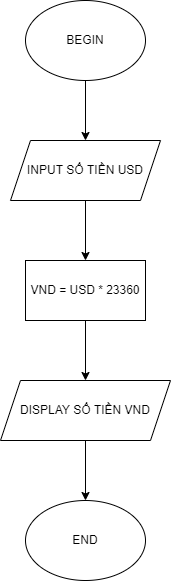

The diagram above was exported from draw.io. Its source (the exported page's mxGraphModel, read from the mxfile embedded in the PNG):
<mxGraphModel dx="1038" dy="641" grid="1" gridSize="10" guides="1" tooltips="1" connect="1" arrows="1" fold="1" page="1" pageScale="1" pageWidth="850" pageHeight="1100" math="0" shadow="0">
  <root>
    <mxCell id="0" />
    <mxCell id="1" parent="0" />
    <mxCell id="5EpMDDN8Wphlk2UDvVTV-1" value="BEGIN" style="ellipse;whiteSpace=wrap;html=1;" parent="1" vertex="1">
      <mxGeometry x="365" y="40" width="120" height="80" as="geometry" />
    </mxCell>
    <mxCell id="5EpMDDN8Wphlk2UDvVTV-2" value="INPUT SỐ TIỀN USD" style="shape=parallelogram;perimeter=parallelogramPerimeter;whiteSpace=wrap;html=1;fixedSize=1;" parent="1" vertex="1">
      <mxGeometry x="350" y="180" width="150" height="60" as="geometry" />
    </mxCell>
    <mxCell id="5EpMDDN8Wphlk2UDvVTV-3" value="VND = USD * 23360" style="rounded=0;whiteSpace=wrap;html=1;" parent="1" vertex="1">
      <mxGeometry x="365" y="300" width="120" height="60" as="geometry" />
    </mxCell>
    <mxCell id="5EpMDDN8Wphlk2UDvVTV-4" value="DISPLAY SỐ TIỀN VND" style="shape=parallelogram;perimeter=parallelogramPerimeter;whiteSpace=wrap;html=1;fixedSize=1;" parent="1" vertex="1">
      <mxGeometry x="340" y="420" width="170" height="60" as="geometry" />
    </mxCell>
    <mxCell id="5EpMDDN8Wphlk2UDvVTV-5" value="END" style="ellipse;whiteSpace=wrap;html=1;" parent="1" vertex="1">
      <mxGeometry x="365" y="540" width="120" height="80" as="geometry" />
    </mxCell>
    <mxCell id="5EpMDDN8Wphlk2UDvVTV-6" value="" style="endArrow=classic;html=1;rounded=0;entryX=0.5;entryY=0;entryDx=0;entryDy=0;exitX=0.5;exitY=1;exitDx=0;exitDy=0;" parent="1" source="5EpMDDN8Wphlk2UDvVTV-1" target="5EpMDDN8Wphlk2UDvVTV-2" edge="1">
      <mxGeometry width="50" height="50" relative="1" as="geometry">
        <mxPoint x="320" y="180" as="sourcePoint" />
        <mxPoint x="370" y="130" as="targetPoint" />
      </mxGeometry>
    </mxCell>
    <mxCell id="5EpMDDN8Wphlk2UDvVTV-7" value="" style="endArrow=classic;html=1;rounded=0;entryX=0.5;entryY=0;entryDx=0;entryDy=0;exitX=0.5;exitY=1;exitDx=0;exitDy=0;" parent="1" source="5EpMDDN8Wphlk2UDvVTV-2" target="5EpMDDN8Wphlk2UDvVTV-3" edge="1">
      <mxGeometry width="50" height="50" relative="1" as="geometry">
        <mxPoint x="310" y="300" as="sourcePoint" />
        <mxPoint x="360" y="250" as="targetPoint" />
      </mxGeometry>
    </mxCell>
    <mxCell id="5EpMDDN8Wphlk2UDvVTV-8" value="" style="endArrow=classic;html=1;rounded=0;entryX=0.5;entryY=0;entryDx=0;entryDy=0;exitX=0.5;exitY=1;exitDx=0;exitDy=0;" parent="1" source="5EpMDDN8Wphlk2UDvVTV-3" target="5EpMDDN8Wphlk2UDvVTV-4" edge="1">
      <mxGeometry width="50" height="50" relative="1" as="geometry">
        <mxPoint x="310" y="420" as="sourcePoint" />
        <mxPoint x="360" y="370" as="targetPoint" />
      </mxGeometry>
    </mxCell>
    <mxCell id="5EpMDDN8Wphlk2UDvVTV-9" value="" style="endArrow=classic;html=1;rounded=0;entryX=0.5;entryY=0;entryDx=0;entryDy=0;exitX=0.5;exitY=1;exitDx=0;exitDy=0;" parent="1" source="5EpMDDN8Wphlk2UDvVTV-4" target="5EpMDDN8Wphlk2UDvVTV-5" edge="1">
      <mxGeometry width="50" height="50" relative="1" as="geometry">
        <mxPoint x="320" y="540" as="sourcePoint" />
        <mxPoint x="370" y="490" as="targetPoint" />
      </mxGeometry>
    </mxCell>
  </root>
</mxGraphModel>